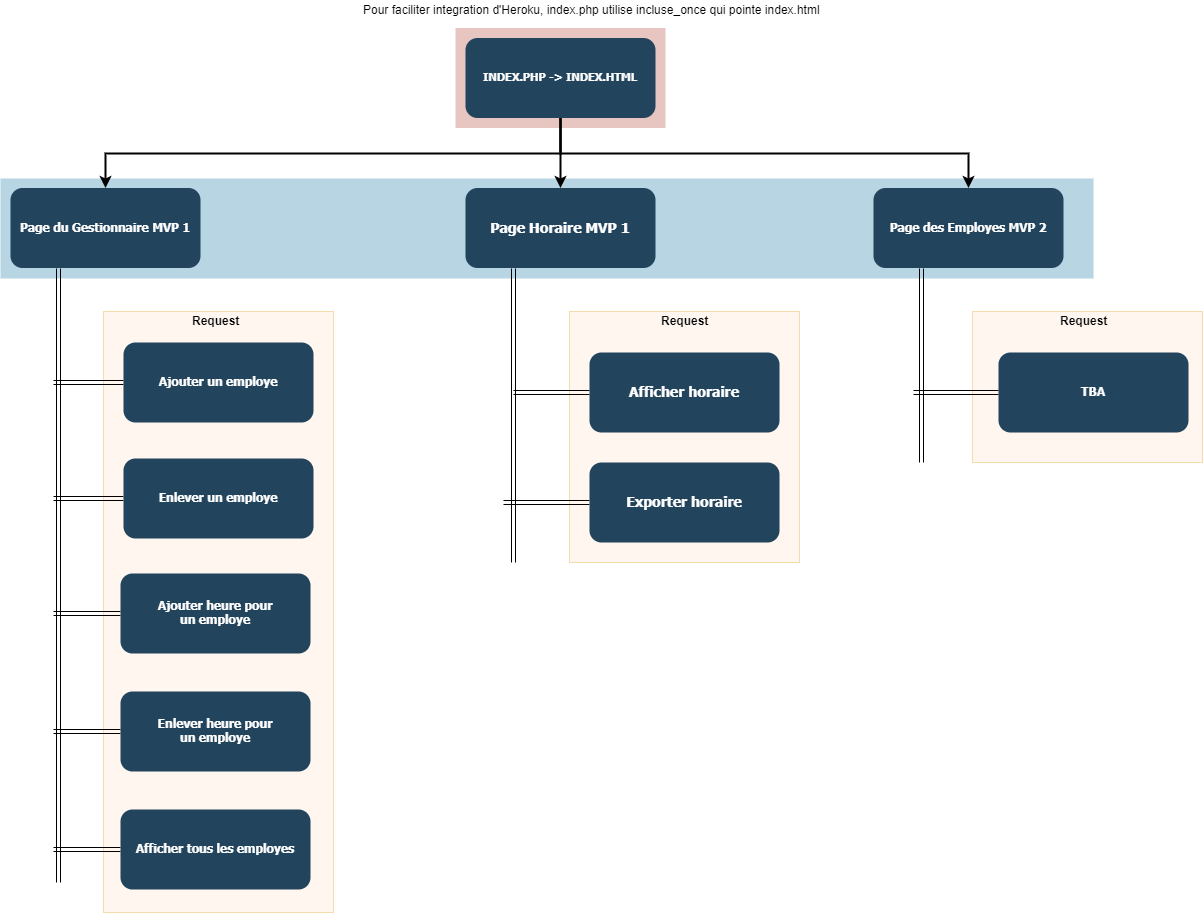

The diagram above was exported from draw.io. Its source (the exported page's mxGraphModel, read from the mxfile embedded in the PNG):
<mxGraphModel dx="1422" dy="713" grid="1" gridSize="10" guides="1" tooltips="1" connect="1" arrows="1" fold="1" page="1" pageScale="1.5" pageWidth="1169" pageHeight="827" background="#ffffff" math="0" shadow="0">
  <root>
    <mxCell id="0" />
    <mxCell id="1" parent="0" />
    <mxCell id="7cpOR95-BkgIXEkod3Ms-154" value="" style="fillColor=#ffe6cc;strokeColor=#d79b00;opacity=30;verticalAlign=middle;labelPosition=center;verticalLabelPosition=middle;align=center;" vertex="1" parent="1">
      <mxGeometry x="1069" y="459" width="230" height="151" as="geometry" />
    </mxCell>
    <mxCell id="7cpOR95-BkgIXEkod3Ms-149" value="" style="fillColor=#ffe6cc;strokeColor=#d79b00;opacity=30;verticalAlign=middle;labelPosition=center;verticalLabelPosition=middle;align=center;" vertex="1" parent="1">
      <mxGeometry x="666" y="459" width="230" height="251" as="geometry" />
    </mxCell>
    <mxCell id="7cpOR95-BkgIXEkod3Ms-134" value="" style="fillColor=#ffe6cc;strokeColor=#d79b00;opacity=30;verticalAlign=middle;labelPosition=center;verticalLabelPosition=middle;align=center;" vertex="1" parent="1">
      <mxGeometry x="200" y="459" width="230" height="601" as="geometry" />
    </mxCell>
    <mxCell id="123" value="" style="fillColor=#AE4132;strokeColor=none;opacity=30;" parent="1" vertex="1">
      <mxGeometry x="552" y="175.50000000000003" width="210" height="99.99999999999994" as="geometry" />
    </mxCell>
    <mxCell id="122" value="" style="fillColor=#10739E;strokeColor=none;opacity=30;" parent="1" vertex="1">
      <mxGeometry x="97" y="326" width="1093" height="100" as="geometry" />
    </mxCell>
    <mxCell id="2" value="INDEX.PHP -&gt; INDEX.HTML" style="rounded=1;fillColor=#23445D;gradientColor=none;strokeColor=none;fontColor=#FFFFFF;fontStyle=1;fontFamily=Tahoma;fontSize=11;" parent="1" vertex="1">
      <mxGeometry x="562" y="185.5" width="190" height="80" as="geometry" />
    </mxCell>
    <mxCell id="7cpOR95-BkgIXEkod3Ms-159" style="edgeStyle=orthogonalEdgeStyle;shape=link;rounded=0;orthogonalLoop=1;jettySize=auto;html=1;exitX=0.25;exitY=1;exitDx=0;exitDy=0;fontSize=12;" edge="1" parent="1" source="4">
      <mxGeometry relative="1" as="geometry">
        <mxPoint x="1018" y="610" as="targetPoint" />
      </mxGeometry>
    </mxCell>
    <mxCell id="4" value="Page des Employes MVP 2" style="rounded=1;fillColor=#23445D;gradientColor=none;strokeColor=none;fontColor=#FFFFFF;fontStyle=1;fontFamily=Tahoma;fontSize=12;" parent="1" vertex="1">
      <mxGeometry x="969.9999999999998" y="335.5" width="190" height="80" as="geometry" />
    </mxCell>
    <mxCell id="9" value="" style="edgeStyle=elbowEdgeStyle;elbow=vertical;strokeWidth=2;rounded=0" parent="1" source="2" target="4" edge="1">
      <mxGeometry x="337" y="215.5" width="100" height="100" as="geometry">
        <mxPoint x="337" y="315.5" as="sourcePoint" />
        <mxPoint x="437" y="215.5" as="targetPoint" />
      </mxGeometry>
    </mxCell>
    <mxCell id="7cpOR95-BkgIXEkod3Ms-156" style="edgeStyle=orthogonalEdgeStyle;shape=link;rounded=0;orthogonalLoop=1;jettySize=auto;html=1;exitX=0.25;exitY=1;exitDx=0;exitDy=0;fontSize=12;" edge="1" parent="1" source="12">
      <mxGeometry relative="1" as="geometry">
        <mxPoint x="610" y="710" as="targetPoint" />
      </mxGeometry>
    </mxCell>
    <mxCell id="12" value="Page Horaire MVP 1" style="rounded=1;fillColor=#23445D;gradientColor=none;strokeColor=none;fontColor=#FFFFFF;fontStyle=1;fontFamily=Tahoma;fontSize=14" parent="1" vertex="1">
      <mxGeometry x="561.9999999999999" y="335.5" width="190" height="80" as="geometry" />
    </mxCell>
    <mxCell id="7cpOR95-BkgIXEkod3Ms-141" style="edgeStyle=orthogonalEdgeStyle;rounded=0;orthogonalLoop=1;jettySize=auto;html=1;exitX=0.25;exitY=1;exitDx=0;exitDy=0;fontSize=12;shape=link;" edge="1" parent="1" source="13">
      <mxGeometry relative="1" as="geometry">
        <mxPoint x="155" y="1030" as="targetPoint" />
      </mxGeometry>
    </mxCell>
    <mxCell id="13" value="Page du Gestionnaire MVP 1" style="rounded=1;fillColor=#23445D;gradientColor=none;strokeColor=none;fontColor=#FFFFFF;fontStyle=1;fontFamily=Tahoma;fontSize=12;" parent="1" vertex="1">
      <mxGeometry x="107" y="335.5" width="190" height="80" as="geometry" />
    </mxCell>
    <mxCell id="59" value="" style="edgeStyle=elbowEdgeStyle;elbow=vertical;strokeWidth=2;rounded=0" parent="1" source="2" target="12" edge="1">
      <mxGeometry x="347" y="225.5" width="100" height="100" as="geometry">
        <mxPoint x="861.9999999999999" y="275.5" as="sourcePoint" />
        <mxPoint x="1466.9999999999998" y="345.5" as="targetPoint" />
      </mxGeometry>
    </mxCell>
    <mxCell id="61" value="" style="edgeStyle=elbowEdgeStyle;elbow=vertical;strokeWidth=2;rounded=0" parent="1" source="2" target="13" edge="1">
      <mxGeometry x="-23" y="135.5" width="100" height="100" as="geometry">
        <mxPoint x="-23" y="235.5" as="sourcePoint" />
        <mxPoint x="77" y="135.5" as="targetPoint" />
      </mxGeometry>
    </mxCell>
    <mxCell id="7cpOR95-BkgIXEkod3Ms-126" value="Pour faciliter integration d'Heroku, index.php utilise incluse_once qui pointe index.html" style="text;html=1;resizable=0;points=[];autosize=1;align=left;verticalAlign=top;spacingTop=-4;fontSize=12;" vertex="1" parent="1">
      <mxGeometry x="458" y="148" width="470" height="20" as="geometry" />
    </mxCell>
    <mxCell id="7cpOR95-BkgIXEkod3Ms-145" style="edgeStyle=orthogonalEdgeStyle;shape=link;rounded=0;orthogonalLoop=1;jettySize=auto;html=1;exitX=0;exitY=0.5;exitDx=0;exitDy=0;fontSize=12;" edge="1" parent="1" source="7cpOR95-BkgIXEkod3Ms-129">
      <mxGeometry relative="1" as="geometry">
        <mxPoint x="150" y="530" as="targetPoint" />
      </mxGeometry>
    </mxCell>
    <mxCell id="7cpOR95-BkgIXEkod3Ms-129" value="Ajouter un employe" style="rounded=1;fillColor=#23445D;gradientColor=none;strokeColor=none;fontColor=#FFFFFF;fontStyle=1;fontFamily=Tahoma;fontSize=12;" vertex="1" parent="1">
      <mxGeometry x="220" y="490" width="190" height="80" as="geometry" />
    </mxCell>
    <mxCell id="7cpOR95-BkgIXEkod3Ms-144" style="edgeStyle=orthogonalEdgeStyle;shape=link;rounded=0;orthogonalLoop=1;jettySize=auto;html=1;exitX=0;exitY=0.5;exitDx=0;exitDy=0;fontSize=12;" edge="1" parent="1" source="7cpOR95-BkgIXEkod3Ms-130">
      <mxGeometry relative="1" as="geometry">
        <mxPoint x="150" y="646" as="targetPoint" />
      </mxGeometry>
    </mxCell>
    <mxCell id="7cpOR95-BkgIXEkod3Ms-130" value="Enlever un employe" style="rounded=1;fillColor=#23445D;gradientColor=none;strokeColor=none;fontColor=#FFFFFF;fontStyle=1;fontFamily=Tahoma;fontSize=12;" vertex="1" parent="1">
      <mxGeometry x="220" y="606" width="190" height="80" as="geometry" />
    </mxCell>
    <mxCell id="7cpOR95-BkgIXEkod3Ms-131" value="Request" style="text;html=1;resizable=0;points=[];autosize=1;align=center;verticalAlign=top;spacingTop=-4;fontSize=12;fontStyle=1" vertex="1" parent="1">
      <mxGeometry x="282" y="459" width="60" height="20" as="geometry" />
    </mxCell>
    <mxCell id="7cpOR95-BkgIXEkod3Ms-143" style="edgeStyle=orthogonalEdgeStyle;shape=link;rounded=0;orthogonalLoop=1;jettySize=auto;html=1;exitX=0;exitY=0.5;exitDx=0;exitDy=0;fontSize=12;" edge="1" parent="1" source="7cpOR95-BkgIXEkod3Ms-132">
      <mxGeometry relative="1" as="geometry">
        <mxPoint x="150" y="761" as="targetPoint" />
      </mxGeometry>
    </mxCell>
    <mxCell id="7cpOR95-BkgIXEkod3Ms-132" value="Ajouter heure pour &#10;un employe" style="rounded=1;fillColor=#23445D;gradientColor=none;strokeColor=none;fontColor=#FFFFFF;fontStyle=1;fontFamily=Tahoma;fontSize=12;" vertex="1" parent="1">
      <mxGeometry x="217" y="721" width="190" height="80" as="geometry" />
    </mxCell>
    <mxCell id="7cpOR95-BkgIXEkod3Ms-142" style="edgeStyle=orthogonalEdgeStyle;shape=link;rounded=0;orthogonalLoop=1;jettySize=auto;html=1;exitX=0;exitY=0.5;exitDx=0;exitDy=0;fontSize=12;" edge="1" parent="1">
      <mxGeometry relative="1" as="geometry">
        <mxPoint x="150" y="879" as="targetPoint" />
        <mxPoint x="217" y="879" as="sourcePoint" />
      </mxGeometry>
    </mxCell>
    <mxCell id="7cpOR95-BkgIXEkod3Ms-133" value="Enlever heure pour &#10;un employe" style="rounded=1;fillColor=#23445D;gradientColor=none;strokeColor=none;fontColor=#FFFFFF;fontStyle=1;fontFamily=Tahoma;fontSize=12;" vertex="1" parent="1">
      <mxGeometry x="217" y="839" width="190" height="80" as="geometry" />
    </mxCell>
    <mxCell id="7cpOR95-BkgIXEkod3Ms-158" style="edgeStyle=orthogonalEdgeStyle;shape=link;rounded=0;orthogonalLoop=1;jettySize=auto;html=1;exitX=0;exitY=0.5;exitDx=0;exitDy=0;fontSize=12;" edge="1" parent="1" source="7cpOR95-BkgIXEkod3Ms-146">
      <mxGeometry relative="1" as="geometry">
        <mxPoint x="610" y="540" as="targetPoint" />
      </mxGeometry>
    </mxCell>
    <mxCell id="7cpOR95-BkgIXEkod3Ms-146" value="Afficher horaire" style="rounded=1;fillColor=#23445D;gradientColor=none;strokeColor=none;fontColor=#FFFFFF;fontStyle=1;fontFamily=Tahoma;fontSize=14" vertex="1" parent="1">
      <mxGeometry x="685.9999999999999" y="500" width="190" height="80" as="geometry" />
    </mxCell>
    <mxCell id="7cpOR95-BkgIXEkod3Ms-157" style="edgeStyle=orthogonalEdgeStyle;shape=link;rounded=0;orthogonalLoop=1;jettySize=auto;html=1;exitX=0;exitY=0.5;exitDx=0;exitDy=0;fontSize=12;" edge="1" parent="1" source="7cpOR95-BkgIXEkod3Ms-147">
      <mxGeometry relative="1" as="geometry">
        <mxPoint x="600" y="650" as="targetPoint" />
      </mxGeometry>
    </mxCell>
    <mxCell id="7cpOR95-BkgIXEkod3Ms-147" value="Exporter horaire" style="rounded=1;fillColor=#23445D;gradientColor=none;strokeColor=none;fontColor=#FFFFFF;fontStyle=1;fontFamily=Tahoma;fontSize=14" vertex="1" parent="1">
      <mxGeometry x="685.9999999999999" y="610" width="190" height="80" as="geometry" />
    </mxCell>
    <mxCell id="7cpOR95-BkgIXEkod3Ms-148" value="Request" style="text;html=1;resizable=0;points=[];autosize=1;align=center;verticalAlign=top;spacingTop=-4;fontSize=12;fontStyle=1" vertex="1" parent="1">
      <mxGeometry x="751" y="459" width="60" height="20" as="geometry" />
    </mxCell>
    <mxCell id="7cpOR95-BkgIXEkod3Ms-160" style="edgeStyle=orthogonalEdgeStyle;shape=link;rounded=0;orthogonalLoop=1;jettySize=auto;html=1;exitX=0;exitY=0.5;exitDx=0;exitDy=0;fontSize=12;" edge="1" parent="1" source="7cpOR95-BkgIXEkod3Ms-153">
      <mxGeometry relative="1" as="geometry">
        <mxPoint x="1010" y="540" as="targetPoint" />
      </mxGeometry>
    </mxCell>
    <mxCell id="7cpOR95-BkgIXEkod3Ms-153" value="TBA" style="rounded=1;fillColor=#23445D;gradientColor=none;strokeColor=none;fontColor=#FFFFFF;fontStyle=1;fontFamily=Tahoma;fontSize=12;" vertex="1" parent="1">
      <mxGeometry x="1094.9999999999998" y="500" width="190" height="80" as="geometry" />
    </mxCell>
    <mxCell id="7cpOR95-BkgIXEkod3Ms-155" value="Request" style="text;html=1;resizable=0;points=[];autosize=1;align=center;verticalAlign=top;spacingTop=-4;fontSize=12;fontStyle=1" vertex="1" parent="1">
      <mxGeometry x="1150" y="459" width="60" height="20" as="geometry" />
    </mxCell>
    <mxCell id="7cpOR95-BkgIXEkod3Ms-162" style="edgeStyle=orthogonalEdgeStyle;shape=link;rounded=0;orthogonalLoop=1;jettySize=auto;html=1;exitX=0;exitY=0.5;exitDx=0;exitDy=0;fontSize=12;" edge="1" parent="1" source="7cpOR95-BkgIXEkod3Ms-161">
      <mxGeometry relative="1" as="geometry">
        <mxPoint x="150" y="997" as="targetPoint" />
      </mxGeometry>
    </mxCell>
    <mxCell id="7cpOR95-BkgIXEkod3Ms-161" value="Afficher tous les employes" style="rounded=1;fillColor=#23445D;gradientColor=none;strokeColor=none;fontColor=#FFFFFF;fontStyle=1;fontFamily=Tahoma;fontSize=12;" vertex="1" parent="1">
      <mxGeometry x="217" y="957" width="190" height="80" as="geometry" />
    </mxCell>
  </root>
</mxGraphModel>